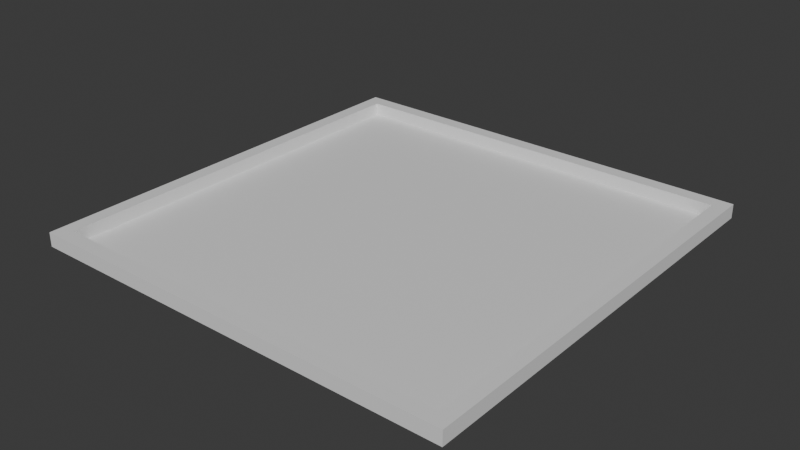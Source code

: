 # Source: level.blend  (saved by Blender 4.2.66; exported with 4.5.12 LTS)
import bpy
from mathutils import Matrix  # noqa: F401  (used for matrix-valued properties, if any)

bpy.ops.wm.read_factory_settings(use_empty=True)
scene = bpy.context.scene
scene.name = 'Scene'

# ---- collections
col_collection = bpy.data.collections.new('Collection'); scene.collection.children.link(col_collection)

# ---- materials (node trees are filled in below, after node groups)
mat_material = bpy.data.materials.new('Material')
mat_material.alpha_threshold = 0.0
mat_material.roughness = 0.5
mat_material.line_color = (0.0, 0.0, 0.0, 1.0)

# ---- material node trees
mat_material.use_nodes = True; mat_material.node_tree.nodes.clear()
_N = mat_material.node_tree.nodes; _L = mat_material.node_tree.links
n0 = _N.new('ShaderNodeOutputMaterial'); n0.name = 'Material Output'; n0.location = (300, 300)
n1 = _N.new('ShaderNodeBsdfPrincipled'); n1.name = 'Principled BSDF'; n1.location = (10, 300)
n1.inputs[3].default_value = 1.45
_L.new(n1.outputs[0], n0.inputs[0])
n0.is_active_output = True

# ---- world
world_world = bpy.data.worlds.new('World'); scene.world = world_world
world_world.use_nodes = True; world_world.node_tree.nodes.clear()
_N = world_world.node_tree.nodes; _L = world_world.node_tree.links
n0 = _N.new('ShaderNodeOutputWorld'); n0.name = 'World Output'; n0.location = (300, 300)
n1 = _N.new('ShaderNodeBackground'); n1.name = 'Background'; n1.location = (10, 300)
n1.inputs[0].default_value = (0.05088, 0.05088, 0.05088, 1.0)
_L.new(n1.outputs[0], n0.inputs[0])
n0.is_active_output = True
world_world.color = (0.05088, 0.05088, 0.05088)
world_world.sun_shadow_jitter_overblur = 0.0

# ---- meshes
me_cube = bpy.data.meshes.new('Cube')
me_cube.from_pydata([(1.0, 1.0, 1.0), (1.0, 1.0, -1.0), (1.0, -1.0, 1.0), (1.0, -1.0, -1.0), (-1.0, 1.0, 1.0), (-1.0, 1.0, -1.0), (-1.0, -1.0, 1.0), (-1.0, -1.0, -1.0), (-1.0, 0.9333, -1.0), (-1.0, -0.9333, -1.0), (1.0, 0.9333, 1.0), (1.0, -0.9333, 1.0), (-1.0, -0.9333, 1.0), (-1.0, 0.9333, 1.0), (1.0, -0.9333, -1.0), (1.0, 0.9333, -1.0), (0.9333, 1.0, -1.0), (-0.9333, 1.0, -1.0), (0.9333, -1.0, 1.0), (-0.9333, -1.0, 1.0), (-0.9333, -1.0, -1.0), (0.9333, -1.0, -1.0), (-0.9333, 1.0, 1.0), (0.9333, 1.0, 1.0), (0.9333, 0.9333, -1.0), (-0.9333, 0.9333, -1.0), (0.9333, -0.9333, -1.0), (-0.9333, -0.9333, -1.0), (-0.9333, 0.9333, 1.0), (0.9333, 0.9333, 1.0), (-0.9333, -0.9333, 1.0), (0.9333, -0.9333, 1.0), (-0.9333, 0.9333, -0.8), (0.9333, 0.9333, -0.8), (-0.9333, -0.9333, -0.8), (0.9333, -0.9333, -0.8)], [], [(30, 12, 6, 19), (20, 19, 6, 7), (8, 13, 4, 5), (26, 14, 3, 21), (14, 11, 2, 3), (16, 23, 0, 1), (1, 0, 10, 15), (15, 10, 11, 14), (16, 1, 15, 24), (24, 15, 14, 26), (7, 6, 12, 9), (9, 12, 13, 8), (22, 4, 13, 28), (28, 13, 12, 30), (10, 29, 31, 11), (29, 28, 32, 33), (0, 23, 29, 10), (23, 22, 28, 29), (8, 25, 27, 9), (25, 24, 26, 27), (5, 17, 25, 8), (17, 16, 24, 25), (5, 4, 22, 17), (17, 22, 23, 16), (9, 27, 20, 7), (27, 26, 21, 20), (3, 2, 18, 21), (21, 18, 19, 20), (11, 31, 18, 2), (31, 30, 19, 18), (33, 32, 34, 35), (31, 29, 33, 35), (28, 30, 34, 32), (30, 31, 35, 34)])
_uv = me_cube.uv_layers.new(name='UVMap')
_uv.uv.foreach_set('vector', [0.8667, 0.7417, 0.875, 0.7417, 0.875, 0.75, 0.8667, 0.75, 0.375, 0.9917, 0.625, 0.9917, 0.625, 1.0, 0.375, 1.0, 0.375, 0.2417, 0.625, 0.2417, 0.625, 0.25, 0.375, 0.25, 0.3667, 0.7417, 0.375, 0.7417, 0.375, 0.75, 0.3667, 0.75, 0.375, 0.7417, 0.625, 0.7417, 0.625, 0.75, 0.375, 0.75, 0.375, 0.4917, 0.625, 0.4917, 0.625, 0.5, 0.375, 0.5, 0.375, 0.5, 0.625, 0.5, 0.625, 0.5083, 0.375, 0.5083, 0.375, 0.5083, 0.625, 0.5083, 0.625, 0.7417, 0.375, 0.7417, 0.3667, 0.5, 0.375, 0.5, 0.375, 0.5083, 0.3667, 0.5083, 0.3667, 0.5083, 0.375, 0.5083, 0.375, 0.7417, 0.3667, 0.7417, 0.375, 0.0, 0.625, 0.0, 0.625, 0.008333, 0.375, 0.008333, 0.375, 0.008333, 0.625, 0.008333, 0.625, 0.2417, 0.375, 0.2417, 0.8667, 0.5, 0.875, 0.5, 0.875, 0.5083, 0.8667, 0.5083, 0.8667, 0.5083, 0.875, 0.5083, 0.875, 0.7417, 0.8667, 0.7417, 0.625, 0.5083, 0.6333, 0.5083, 0.6333, 0.7417, 0.625, 0.7417, 0.6333, 0.5083, 0.8667, 0.5083, 0.8667, 0.5083, 0.6333, 0.5083, 0.625, 0.5, 0.6333, 0.5, 0.6333, 0.5083, 0.625, 0.5083, 0.6333, 0.5, 0.8667, 0.5, 0.8667, 0.5083, 0.6333, 0.5083, 0.125, 0.5083, 0.1333, 0.5083, 0.1333, 0.7417, 0.125, 0.7417, 0.1333, 0.5083, 0.3667, 0.5083, 0.3667, 0.7417, 0.1333, 0.7417, 0.125, 0.5, 0.1333, 0.5, 0.1333, 0.5083, 0.125, 0.5083, 0.1333, 0.5, 0.3667, 0.5, 0.3667, 0.5083, 0.1333, 0.5083, 0.375, 0.25, 0.625, 0.25, 0.625, 0.2583, 0.375, 0.2583, 0.375, 0.2583, 0.625, 0.2583, 0.625, 0.4917, 0.375, 0.4917, 0.125, 0.7417, 0.1333, 0.7417, 0.1333, 0.75, 0.125, 0.75, 0.1333, 0.7417, 0.3667, 0.7417, 0.3667, 0.75, 0.1333, 0.75, 0.375, 0.75, 0.625, 0.75, 0.625, 0.7583, 0.375, 0.7583, 0.375, 0.7583, 0.625, 0.7583, 0.625, 0.9917, 0.375, 0.9917, 0.625, 0.7417, 0.6333, 0.7417, 0.6333, 0.75, 0.625, 0.75, 0.6333, 0.7417, 0.8667, 0.7417, 0.8667, 0.75, 0.6333, 0.75, 0.6333, 0.5083, 0.8667, 0.5083, 0.8667, 0.7417, 0.6333, 0.7417, 0.6333, 0.7417, 0.6333, 0.5083, 0.6333, 0.5083, 0.6333, 0.7417, 0.8667, 0.5083, 0.8667, 0.7417, 0.8667, 0.7417, 0.8667, 0.5083, 0.8667, 0.7417, 0.6333, 0.7417, 0.6333, 0.7417, 0.8667, 0.7417])
me_cube.materials.append(mat_material)
me_cube.use_mirror_vertex_groups = False
me_cube.update()

# ---- objects
ob_cube = bpy.data.objects.new('Cube', me_cube)

# ---- transforms, parenting, visibility, modifiers, constraints
ob_cube.location = (0.0, 0.0, 0.0)
ob_cube.scale = (30.7, 30.7, 1.0)
ob_cube.lock_rotations_4d = False
ob_cube.empty_display_type = 'ARROWS'
ob_cube.lineart.crease_threshold = 0.0

# ---- collection membership
col_collection.objects.link(ob_cube)

# ---- scene / render settings (as saved in the file)
scene.frame_start = 1; scene.frame_end = 250; scene.frame_set(1)
scene.render.engine = 'BLENDER_EEVEE_NEXT'
bpy.context.view_layer.update()

# ---- added for rendering (the .blend has no active camera and no usable light): camera, sun
cam_auto = bpy.data.cameras.new('AutoCamera')
cam_auto.lens = 50.0
cam_auto.sensor_width = 36.0
cam_auto.clip_end = 1410.15
ob_auto_camera = bpy.data.objects.new('AutoCamera', cam_auto)
scene.collection.objects.link(ob_auto_camera)
ob_auto_camera.location = (80.3509, -96.4211, 64.2807)
ob_auto_camera.rotation_euler = (1.09748, -7.21219e-08, 0.694738)
scene.camera = ob_auto_camera
light_auto_sun = bpy.data.lights.new('AutoSun', 'SUN')
light_auto_sun.energy = 3.0
light_auto_sun.angle = 0.0523599
ob_auto_sun = bpy.data.objects.new('AutoSun', light_auto_sun)
scene.collection.objects.link(ob_auto_sun)
ob_auto_sun.rotation_euler = (0.872665, 0.174533, 0.523599)
bpy.context.view_layer.update()
